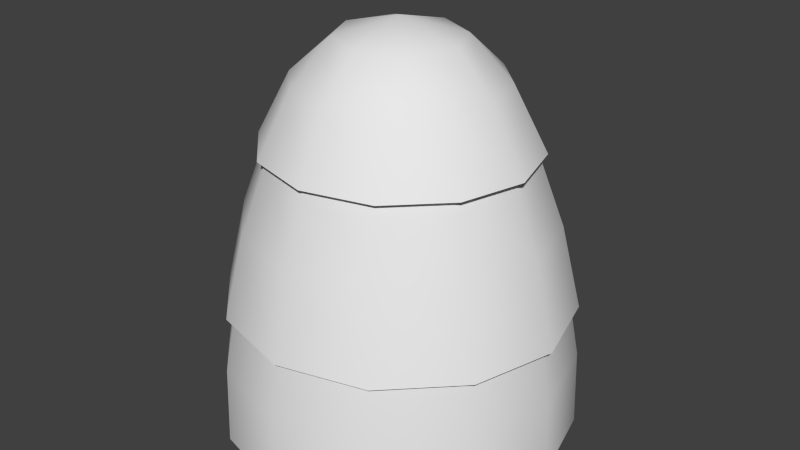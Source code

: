 # Source: hayPile4.blend  (saved by Blender 2.79.0; exported with 4.5.12 LTS)
import bpy
from mathutils import Matrix  # noqa: F401  (used for matrix-valued properties, if any)

bpy.ops.wm.read_factory_settings(use_empty=True)
scene = bpy.context.scene
scene.name = 'Scene'

# ---- collections
col_collection_1 = bpy.data.collections.new('Collection 1'); scene.collection.children.link(col_collection_1)

# ---- materials (node trees are filled in below, after node groups)
mat_material = bpy.data.materials.new('Material')
mat_material.alpha_threshold = 0.0
mat_material.use_transparent_shadow = False
mat_material.roughness = 0.5

# ---- material node trees

# ---- world
world_world = bpy.data.worlds.new('World'); scene.world = world_world
world_world.color = (0.05088, 0.05088, 0.05088)
world_world.use_sun_shadow = False
world_world.sun_shadow_jitter_overblur = 0.0
world_world.cycles.sampling_method = 'NONE'
world_world.cycles.sample_map_resolution = 256

# ---- meshes
me_circle = bpy.data.meshes.new('Circle')
me_circle.from_pydata([(-1.033, -0.5965, -1.443), (-0.5965, -1.033, -1.443), (-1.821e-07, -1.193, -1.443), (0.5965, -1.033, -1.443), (1.033, -0.5965, -1.443), (-1.018, -0.5879, -0.9099), (-0.5879, -1.018, -0.9099), (-1.79e-07, -1.176, -0.9099), (0.5879, -1.018, -0.9099), (1.018, -0.5879, -0.9099), (-1.02, -0.5568, -0.5387), (-0.5889, -0.9879, -0.5387), (-1.747e-07, -1.146, -0.5387), (0.5889, -0.9879, -0.5387), (1.02, -0.5568, -0.5387), (1.178, 0.0, -0.5387), (-0.7938, -0.4323, 0.497), (-0.4583, -0.7677, 0.497), (-1.263e-07, -0.8905, 0.497), (0.4583, -0.7677, 0.497), (0.7938, -0.4323, 0.497), (0.9166, 0.0, 0.497), (-0.5917, -0.3385, 0.9213), (-0.3416, -0.5886, 0.9213), (-8.585e-08, -0.6802, 0.9213), (0.3416, -0.5886, 0.9213), (0.5917, -0.3385, 0.9213), (0.6833, 0.0, 0.9213), (-0.2917, -0.2917, 1.184), (-2.331e-08, -0.4271, 1.184), (0.2917, -0.2917, 1.184), (0.5189, -0.876, 0.01984), (0.8987, -0.4962, 0.01984), (-0.8987, -0.4962, 0.01984), (-0.5189, -0.876, 0.01984), (1.038, 0.0, 0.01984), (-1.466e-07, -1.015, 0.01984), (-1.038, 0.0, 0.01984), (-0.9114, -0.5262, -0.246), (-0.5262, -0.9114, -0.246), (-1.53e-07, -1.052, -0.246), (0.5262, -0.9114, -0.246), (0.9114, -0.5262, -0.246), (-0.791, 0.0, 0.6519), (-0.685, -0.3899, 0.6519), (-0.3955, -0.6795, 0.6519), (-9.772e-08, -0.7854, 0.6519), (0.3955, -0.6795, 0.6519), (0.685, -0.3899, 0.6519), (-1.193, 0.0, -1.443), (-1.033, 0.5965, -1.443), (-0.5965, 1.033, -1.443), (-1.821e-07, 1.193, -1.443), (0.5965, 1.033, -1.443), (1.033, 0.5965, -1.443), (1.193, 0.0, -1.443), (-1.176, 0.0, -0.9099), (-1.018, 0.5879, -0.9099), (-0.5879, 1.018, -0.9099), (-1.79e-07, 1.176, -0.9099), (0.5879, 1.018, -0.9099), (1.018, 0.5879, -0.9099), (1.176, 0.0, -0.9099), (-1.178, 0.0, -0.5387), (-1.02, 0.5568, -0.5387), (-0.5889, 0.9879, -0.5387), (-1.747e-07, 1.146, -0.5387), (0.5889, 0.9879, -0.5387), (1.02, 0.5568, -0.5387), (-0.9166, 0.0, 0.497), (-0.7938, 0.4323, 0.497), (-0.4583, 0.7677, 0.497), (-1.263e-07, 0.8905, 0.497), (0.4583, 0.7677, 0.497), (0.7938, 0.4323, 0.497), (-0.6833, 0.0, 0.9213), (-0.5917, 0.3385, 0.9213), (-0.3416, 0.5886, 0.9213), (-8.585e-08, 0.6802, 0.9213), (0.3416, 0.5886, 0.9213), (0.5917, 0.3385, 0.9213), (-0.4271, 0.0, 1.184), (-0.2917, 0.2917, 1.184), (-2.331e-08, 0.4271, 1.184), (0.2917, 0.2917, 1.184), (0.4271, 0.0, 1.184), (6.716e-08, 0.0, 1.302), (0.5189, 0.876, 0.01984), (0.8987, 0.4962, 0.01984), (-0.8987, 0.4962, 0.01984), (-0.5189, 0.876, 0.01984), (-1.466e-07, 1.015, 0.01984), (-1.052, 0.0, -0.246), (-0.9114, 0.5262, -0.246), (-0.5262, 0.9114, -0.246), (-1.53e-07, 1.052, -0.246), (0.5262, 0.9114, -0.246), (0.9114, 0.5262, -0.246), (1.052, 0.0, -0.246), (-0.685, 0.3899, 0.6519), (-0.3955, 0.6795, 0.6519), (-9.772e-08, 0.7854, 0.6519), (0.3955, 0.6795, 0.6519), (0.685, 0.3899, 0.6519), (0.791, 0.0, 0.6519)], [], [(3, 8, 7, 2), (0, 5, 56, 49), (4, 9, 8, 3), (1, 6, 5, 0), (55, 62, 9, 4), (2, 7, 6, 1), (9, 42, 41, 8), (6, 39, 38, 5), (62, 98, 42, 9), (7, 40, 39, 6), (8, 41, 40, 7), (5, 38, 92, 56), (32, 48, 47, 31), (34, 45, 44, 33), (35, 104, 48, 32), (36, 46, 45, 34), (31, 47, 46, 36), (33, 44, 43, 37), (20, 26, 25, 19), (17, 23, 22, 16), (21, 27, 26, 20), (18, 24, 23, 17), (19, 25, 24, 18), (16, 22, 75, 69), (22, 28, 81, 75), (26, 30, 25), (23, 28, 22), (27, 85, 30, 26), (24, 29, 28, 23), (25, 30, 29, 24), (28, 86, 81), (85, 86, 30), (29, 86, 28), (30, 86, 29), (10, 33, 37, 63), (13, 31, 36, 12), (12, 36, 34, 11), (15, 35, 32, 14), (11, 34, 33, 10), (14, 32, 31, 13), (53, 52, 59, 60), (50, 49, 56, 57), (54, 53, 60, 61), (51, 50, 57, 58), (55, 54, 61, 62), (52, 51, 58, 59), (61, 60, 96, 97), (58, 57, 93, 94), (62, 61, 97, 98), (59, 58, 94, 95), (60, 59, 95, 96), (57, 56, 92, 93), (88, 87, 102, 103), (90, 89, 99, 100), (35, 88, 103, 104), (91, 90, 100, 101), (87, 91, 101, 102), (89, 37, 43, 99), (74, 73, 79, 80), (71, 70, 76, 77), (21, 74, 80, 27), (72, 71, 77, 78), (73, 72, 78, 79), (70, 69, 75, 76), (76, 75, 81, 82), (80, 79, 84), (77, 76, 82), (27, 80, 84, 85), (78, 77, 82, 83), (79, 78, 83, 84), (82, 81, 86), (85, 84, 86), (83, 82, 86), (84, 83, 86), (64, 63, 37, 89), (67, 66, 91, 87), (66, 65, 90, 91), (15, 68, 88, 35), (65, 64, 89, 90), (68, 67, 87, 88)])
me_circle.polygons.foreach_set('use_smooth', [True] * 80)
_uv = me_circle.uv_layers.new(name='UVMap')
_uv.uv.foreach_set('vector', [0.5771, 0.9627, 0.5834, 0.854, 0.6739, 0.8568, 0.6729, 0.9657, 0.8646, 0.9555, 0.8548, 0.8456, 0.9464, 0.8312, 0.9604, 0.9428, 0.4817, 0.9546, 0.4928, 0.8458, 0.5834, 0.854, 0.5771, 0.9627, 0.7688, 0.9633, 0.7644, 0.8541, 0.8548, 0.8456, 0.8646, 0.9555, 0.387, 0.9425, 0.4009, 0.8323, 0.4928, 0.8458, 0.4817, 0.9546, 0.6729, 0.9657, 0.6739, 0.8568, 0.7644, 0.8541, 0.7688, 0.9633, 0.4928, 0.8458, 0.509, 0.7073, 0.5918, 0.714, 0.5834, 0.854, 0.7644, 0.8541, 0.7572, 0.7145, 0.8394, 0.708, 0.8548, 0.8456, 0.4009, 0.8323, 0.4265, 0.6957, 0.509, 0.7073, 0.4928, 0.8458, 0.6739, 0.8568, 0.6746, 0.7164, 0.7572, 0.7145, 0.7644, 0.8541, 0.5834, 0.854, 0.5918, 0.714, 0.6746, 0.7164, 0.6739, 0.8568, 0.8548, 0.8456, 0.8394, 0.708, 0.9204, 0.6963, 0.9464, 0.8312, 0.1998, 0.6994, 0.08363, 0.6449, 0.1062, 0.564, 0.2284, 0.5931, 0.2341, 0.3749, 0.111, 0.3972, 0.0931, 0.3156, 0.2106, 0.2674, 0.1542, 0.8024, 0.0477, 0.7213, 0.08363, 0.6449, 0.1998, 0.6994, 0.24, 0.4842, 0.1154, 0.4807, 0.111, 0.3972, 0.2341, 0.3749, 0.2284, 0.5931, 0.1062, 0.564, 0.1154, 0.4807, 0.24, 0.4842, 0.2106, 0.2674, 0.0931, 0.3156, 0.0612, 0.2387, 0.1692, 0.1628, 0.7632, 0.5543, 0.6659, 0.4971, 0.7213, 0.4292, 0.8126, 0.4616, 0.8207, 0.237, 0.7232, 0.2712, 0.6676, 0.2021, 0.7735, 0.1463, 0.6791, 0.6451, 0.6113, 0.5558, 0.6659, 0.4971, 0.7632, 0.5543, 0.8405, 0.3506, 0.7418, 0.3506, 0.7232, 0.2712, 0.8207, 0.237, 0.8126, 0.4616, 0.7213, 0.4292, 0.7418, 0.3506, 0.8405, 0.3506, 0.7735, 0.1463, 0.6676, 0.2021, 0.6103, 0.1432, 0.6831, 0.04987, 0.6676, 0.2021, 0.6288, 0.2772, 0.5604, 0.2335, 0.6103, 0.1432, 0.6659, 0.4971, 0.6285, 0.419, 0.7213, 0.4292, 0.7232, 0.2712, 0.6288, 0.2772, 0.6676, 0.2021, 0.6113, 0.5558, 0.5615, 0.4632, 0.6285, 0.419, 0.6659, 0.4971, 0.7418, 0.3506, 0.661, 0.3481, 0.6288, 0.2772, 0.7232, 0.2712, 0.7213, 0.4292, 0.6285, 0.419, 0.661, 0.3481, 0.7418, 0.3506, 0.6288, 0.2772, 0.5383, 0.349, 0.5604, 0.2335, 0.5615, 0.4632, 0.5383, 0.349, 0.6285, 0.419, 0.661, 0.3481, 0.5383, 0.349, 0.6288, 0.2772, 0.6285, 0.419, 0.5383, 0.349, 0.661, 0.3481, 0.3867, 0.2185, 0.2106, 0.2674, 0.1692, 0.1628, 0.338, 0.08708, 0.407, 0.6312, 0.2284, 0.5931, 0.24, 0.4842, 0.4219, 0.4935, 0.4219, 0.4935, 0.24, 0.4842, 0.2341, 0.3749, 0.4151, 0.3549, 0.3174, 0.8914, 0.1542, 0.8024, 0.1998, 0.6994, 0.3712, 0.7647, 0.4151, 0.3549, 0.2341, 0.3749, 0.2106, 0.2674, 0.3867, 0.2185, 0.3712, 0.7647, 0.1998, 0.6994, 0.2284, 0.5931, 0.407, 0.6312, 0.5771, 0.9627, 0.6729, 0.9657, 0.6739, 0.8568, 0.5834, 0.854, 0.8646, 0.9555, 0.9604, 0.9428, 0.9464, 0.8312, 0.8548, 0.8456, 0.4817, 0.9546, 0.5771, 0.9627, 0.5834, 0.854, 0.4928, 0.8458, 0.7688, 0.9633, 0.8646, 0.9555, 0.8548, 0.8456, 0.7644, 0.8541, 0.387, 0.9425, 0.4817, 0.9546, 0.4928, 0.8458, 0.4009, 0.8323, 0.6729, 0.9657, 0.7688, 0.9633, 0.7644, 0.8541, 0.6739, 0.8568, 0.4928, 0.8458, 0.5834, 0.854, 0.5918, 0.714, 0.509, 0.7073, 0.7644, 0.8541, 0.8548, 0.8456, 0.8394, 0.708, 0.7572, 0.7145, 0.4009, 0.8323, 0.4928, 0.8458, 0.509, 0.7073, 0.4265, 0.6957, 0.6739, 0.8568, 0.7644, 0.8541, 0.7572, 0.7145, 0.6746, 0.7164, 0.5834, 0.854, 0.6739, 0.8568, 0.6746, 0.7164, 0.5918, 0.714, 0.8548, 0.8456, 0.9464, 0.8312, 0.9204, 0.6963, 0.8394, 0.708, 0.1998, 0.6994, 0.2284, 0.5931, 0.1062, 0.564, 0.08363, 0.6449, 0.2341, 0.3749, 0.2106, 0.2674, 0.0931, 0.3156, 0.111, 0.3972, 0.1542, 0.8024, 0.1998, 0.6994, 0.08363, 0.6449, 0.0477, 0.7213, 0.24, 0.4842, 0.2341, 0.3749, 0.111, 0.3972, 0.1154, 0.4807, 0.2284, 0.5931, 0.24, 0.4842, 0.1154, 0.4807, 0.1062, 0.564, 0.2106, 0.2674, 0.1692, 0.1628, 0.0612, 0.2387, 0.0931, 0.3156, 0.7632, 0.5543, 0.8126, 0.4616, 0.7213, 0.4292, 0.6659, 0.4971, 0.8207, 0.237, 0.7735, 0.1463, 0.6676, 0.2021, 0.7232, 0.2712, 0.6791, 0.6451, 0.7632, 0.5543, 0.6659, 0.4971, 0.6113, 0.5558, 0.8405, 0.3506, 0.8207, 0.237, 0.7232, 0.2712, 0.7418, 0.3506, 0.8126, 0.4616, 0.8405, 0.3506, 0.7418, 0.3506, 0.7213, 0.4292, 0.7735, 0.1463, 0.6831, 0.04987, 0.6103, 0.1432, 0.6676, 0.2021, 0.6676, 0.2021, 0.6103, 0.1432, 0.5604, 0.2335, 0.6288, 0.2772, 0.6659, 0.4971, 0.7213, 0.4292, 0.6285, 0.419, 0.7232, 0.2712, 0.6676, 0.2021, 0.6288, 0.2772, 0.6113, 0.5558, 0.6659, 0.4971, 0.6285, 0.419, 0.5615, 0.4632, 0.7418, 0.3506, 0.7232, 0.2712, 0.6288, 0.2772, 0.661, 0.3481, 0.7213, 0.4292, 0.7418, 0.3506, 0.661, 0.3481, 0.6285, 0.419, 0.6288, 0.2772, 0.5604, 0.2335, 0.5383, 0.349, 0.5615, 0.4632, 0.6285, 0.419, 0.5383, 0.349, 0.661, 0.3481, 0.6288, 0.2772, 0.5383, 0.349, 0.6285, 0.419, 0.661, 0.3481, 0.5383, 0.349, 0.3867, 0.2185, 0.338, 0.08708, 0.1692, 0.1628, 0.2106, 0.2674, 0.407, 0.6312, 0.4219, 0.4935, 0.24, 0.4842, 0.2284, 0.5931, 0.4219, 0.4935, 0.4151, 0.3549, 0.2341, 0.3749, 0.24, 0.4842, 0.3174, 0.8914, 0.3712, 0.7647, 0.1998, 0.6994, 0.1542, 0.8024, 0.4151, 0.3549, 0.3867, 0.2185, 0.2106, 0.2674, 0.2341, 0.3749, 0.3712, 0.7647, 0.407, 0.6312, 0.2284, 0.5931, 0.1998, 0.6994])
me_circle.materials.append(mat_material)
me_circle.use_remesh_preserve_volume = False
me_circle.use_remesh_preserve_attributes = False
me_circle.use_mirror_vertex_groups = False
me_circle.update()

# ---- objects
ob_circle = bpy.data.objects.new('Circle', me_circle)

# ---- transforms, parenting, visibility, modifiers, constraints
ob_circle.location = (-1.54, -6.053e-08, 0.7176)
ob_circle.lineart.crease_threshold = 0.0

# ---- collection membership
col_collection_1.objects.link(ob_circle)

# ---- scene / render settings (as saved in the file)
scene.frame_start = 1; scene.frame_end = 250; scene.frame_set(-5)
scene.render.engine = 'BLENDER_EEVEE_NEXT'
scene.render.image_settings.color_mode = 'RGB'
scene.render.image_settings.compression = 90
scene.render.resolution_percentage = 50
scene.render.dither_intensity = 0.0
scene.render.bake_margin = 2
scene.render.bake_bias = 0.0
scene.cycles.use_denoising = False
scene.cycles.samples = 10
scene.cycles.sampling_pattern = 'TABULATED_SOBOL'
scene.cycles.light_sampling_threshold = 0.0
scene.cycles.use_adaptive_sampling = False
scene.cycles.use_light_tree = False
scene.cycles.blur_glossy = 0.0
scene.cycles.volume_bounces = 1
scene.cycles.pixel_filter_type = 'GAUSSIAN'
scene.cycles.sample_clamp_indirect = 0.0
scene.view_settings.view_transform = 'Standard'
bpy.context.view_layer.update()

# ---- added for rendering (the .blend has no active camera and no usable light): camera, sun
cam_auto = bpy.data.cameras.new('AutoCamera')
cam_auto.lens = 50.0
cam_auto.sensor_width = 36.0
cam_auto.clip_end = 1000.0
ob_auto_camera = bpy.data.objects.new('AutoCamera', cam_auto)
scene.collection.objects.link(ob_auto_camera)
ob_auto_camera.location = (2.48506, -4.83021, 3.86722)
ob_auto_camera.rotation_euler = (1.09748, -7.21219e-08, 0.694738)
scene.camera = ob_auto_camera
light_auto_sun = bpy.data.lights.new('AutoSun', 'SUN')
light_auto_sun.energy = 3.0
light_auto_sun.angle = 0.0523599
ob_auto_sun = bpy.data.objects.new('AutoSun', light_auto_sun)
scene.collection.objects.link(ob_auto_sun)
ob_auto_sun.rotation_euler = (0.872665, 0.174533, 0.523599)
bpy.context.view_layer.update()
